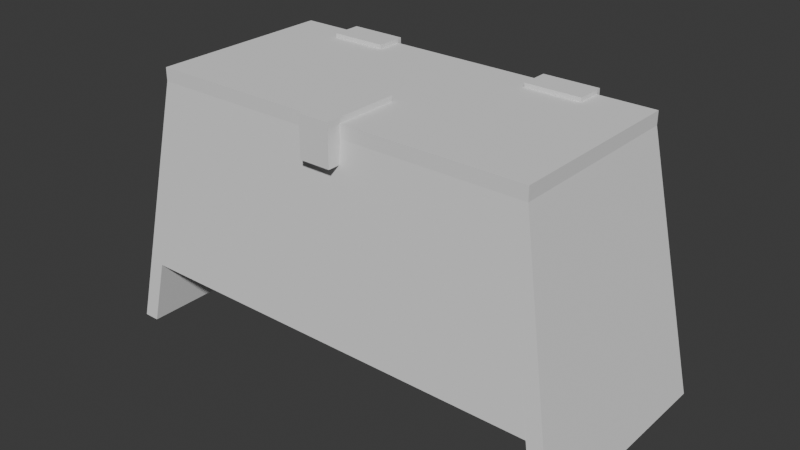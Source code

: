 # Source: SM_Cofre.blend  (saved by Blender 4.5.91; exported with 4.5.12 LTS)
import bpy
from mathutils import Matrix  # noqa: F401  (used for matrix-valued properties, if any)

bpy.ops.wm.read_factory_settings(use_empty=True)
scene = bpy.context.scene
scene.name = 'Scene'

# ---- collections
col_cofre = bpy.data.collections.new('Cofre'); scene.collection.children.link(col_cofre)
col_blockout = bpy.data.collections.new('Blockout'); col_cofre.children.link(col_blockout)
col_high_poly = bpy.data.collections.new('High Poly'); col_cofre.children.link(col_high_poly)

# ---- node groups
ng_smooth_by_angle = bpy.data.node_groups.new('Smooth by Angle', 'GeometryNodeTree')
_s = ng_smooth_by_angle.interface.new_socket(name='Mesh', in_out='OUTPUT', socket_type='NodeSocketGeometry')
_s = ng_smooth_by_angle.interface.new_socket(name='Mesh', in_out='INPUT', socket_type='NodeSocketGeometry')
_s = ng_smooth_by_angle.interface.new_socket(name='Angle', in_out='INPUT', socket_type='NodeSocketFloat')
_s.subtype = 'ANGLE'
_s.default_value = 0.5236
_s.min_value = 0.0
_s.max_value = 3.142
_s.description = 'Maximum face angle for smooth edges'
_s = ng_smooth_by_angle.interface.new_socket(name='Ignore Sharpness', in_out='INPUT', socket_type='NodeSocketBool')
_s.force_non_field = True
ng_smooth_by_angle.description = 'Set the sharpness of mesh edges based on the angle between the neighboring faces'
ng_smooth_by_angle.is_modifier = True
_N = ng_smooth_by_angle.nodes; _L = ng_smooth_by_angle.links
n0 = _N.new('GeometryNodeSetShadeSmooth'); n0.name = 'Set Shade Smooth'; n0.location = (120, -80)
n0.domain = 'EDGE'
n1 = _N.new('GeometryNodeSetShadeSmooth'); n1.name = 'Set Shade Smooth.001'; n1.location = (300, -80)
n2 = _N.new('NodeGroupOutput'); n2.name = 'Group Output'; n2.location = (480, -80)
n3 = _N.new('GeometryNodeInputMeshEdgeAngle'); n3.name = 'Edge Angle'; n3.location = (-440, -240)
n4 = _N.new('NodeGroupInput'); n4.name = 'Group Input'; n4.location = (-80, -80)
n5 = _N.new('GeometryNodeInputEdgeSmooth'); n5.name = 'Is Edge Smooth'; n5.location = (-260, -120)
n6 = _N.new('GeometryNodeInputShadeSmooth'); n6.name = 'Is Shade Smooth'; n6.location = (-440, -397)
n7 = _N.new('FunctionNodeCompare'); n7.name = 'Compare'; n7.location = (-260, -260)
n7.operation = 'LESS_EQUAL'
n7.inputs[6].default_value = (0.0, 0.0, 0.0, 0.0)
n7.inputs[7].default_value = (0.0, 0.0, 0.0, 0.0)
n8 = _N.new('FunctionNodeBooleanMath'); n8.name = 'Boolean Math.001'; n8.location = (-80, -260)
n9 = _N.new('NodeGroupInput'); n9.name = 'Group Input.001'; n9.location = (-440, -329)
n10 = _N.new('NodeGroupInput'); n10.name = 'Group Input.002'; n10.location = (-259, -189)
n11 = _N.new('FunctionNodeBooleanMath'); n11.name = 'Boolean Math'; n11.location = (-80, -149)
n11.operation = 'OR'
n12 = _N.new('FunctionNodeBooleanMath'); n12.name = 'Boolean Math.002'; n12.location = (-260, -380)
n12.operation = 'OR'
n13 = _N.new('NodeGroupInput'); n13.name = 'Group Input.003'; n13.location = (-440, -460)
_L.new(n3.outputs[0], n7.inputs[0])
_L.new(n1.outputs[0], n2.inputs[0])
_L.new(n9.outputs[1], n7.inputs[1])
_L.new(n7.outputs[0], n8.inputs[0])
_L.new(n4.outputs[0], n0.inputs[0])
_L.new(n0.outputs[0], n1.inputs[0])
_L.new(n8.outputs[0], n0.inputs[2])
_L.new(n10.outputs[2], n11.inputs[1])
_L.new(n5.outputs[0], n11.inputs[0])
_L.new(n11.outputs[0], n0.inputs[1])
_L.new(n13.outputs[2], n12.inputs[1])
_L.new(n6.outputs[0], n12.inputs[0])
_L.new(n12.outputs[0], n8.inputs[1])
n2.is_active_output = True

# ---- world
world_world = bpy.data.worlds.new('World'); scene.world = world_world
world_world.use_nodes = True; world_world.node_tree.nodes.clear()
_N = world_world.node_tree.nodes; _L = world_world.node_tree.links
n0 = _N.new('ShaderNodeOutputWorld'); n0.name = 'World Output'; n0.location = (200, 100)
n1 = _N.new('ShaderNodeBackground'); n1.name = 'Background'; n1.location = (-200, 100)
n1.inputs[0].default_value = (0.05088, 0.05088, 0.05088, 1.0)
_L.new(n1.outputs[0], n0.inputs[0])
n0.is_active_output = True
world_world.color = (0.05088, 0.05088, 0.05088)
world_world.sun_shadow_jitter_overblur = 0.0

# ---- meshes
me_cube_003 = bpy.data.meshes.new('Cube.003')
me_cube_003.from_pydata([(0.443, -0.2227, -0.197), (0.3707, -0.1935, 0.197), (0.443, 0.2227, -0.197), (0.3707, 0.1935, 0.197), (-0.443, -0.2227, -0.197), (-0.3707, -0.1935, 0.197), (-0.443, 0.2227, -0.197), (-0.3707, 0.1935, 0.197)], [], [(3, 2, 6, 7), (0, 4, 6, 2), (1, 5, 4, 0), (6, 4, 5, 7), (3, 1, 0, 2)])
_uv = me_cube_003.uv_layers.new(name='UVMap')
_uv.uv.foreach_set('vector', [0.625, 0.4898, 0.375, 0.4913, 0.375, 0.4913, 0.625, 0.4898, 0.3663, 0.5, 0.3663, 0.5, 0.3663, 0.5, 0.3663, 0.5, 0.625, 0.4898, 0.625, 0.4898, 0.375, 0.4913, 0.375, 0.4913, 0.3663, 0.5, 0.3663, 0.5, 0.625, 0.4898, 0.625, 0.4898, 0.625, 0.4898, 0.625, 0.4898, 0.375, 0.4913, 0.3663, 0.5])
_ca = me_cube_003.color_attributes.new('Attribute', 'BYTE_COLOR', 'CORNER')
_ca.data.foreach_set('color', [1.0, 1.0, 1.0, 1.0, 1.0, 1.0, 1.0, 1.0, 1.0, 1.0, 1.0, 1.0, 1.0, 1.0, 1.0, 1.0, 1.0, 1.0, 1.0, 1.0, 1.0, 1.0, 1.0, 1.0, 1.0, 1.0, 1.0, 1.0, 1.0, 1.0, 1.0, 1.0, 1.0, 1.0, 1.0, 1.0, 1.0, 1.0, 1.0, 1.0, 1.0, 1.0, 1.0, 1.0, 1.0, 1.0, 1.0, 1.0, 1.0, 1.0, 1.0, 1.0, 1.0, 1.0, 1.0, 1.0, 1.0, 1.0, 1.0, 1.0, 1.0, 1.0, 1.0, 1.0, 1.0, 1.0, 1.0, 1.0, 1.0, 1.0, 1.0, 1.0, 1.0, 1.0, 1.0, 1.0, 1.0, 1.0, 1.0, 1.0])
me_cube_003.update()
me_cube_003.normals_split_custom_set([tuple(v) for v in zip(*[iter([0.0, 0.9973, 0.07368, 0.0, 0.9973, 0.07368, 0.0, 0.9973, 0.07368, 0.0, 0.9973, 0.07368, 0.0, 0.0, -1.0, 0.0, 0.0, -1.0, 0.0, 0.0, -1.0, 0.0, 0.0, -1.0, 0.0, -0.9973, 0.07368, 0.0, -0.9973, 0.07368, 0.0, -0.9973, 0.07368, 0.0, -0.9973, 0.07368, -0.9836, 0.0, 0.1806, -0.9836, 0.0, 0.1806, -0.9836, 0.0, 0.1806, -0.9836, 0.0, 0.1806, 0.9836, 0.0, 0.1806, 0.9836, 0.0, 0.1806, 0.9836, 0.0, 0.1806, 0.9836, 0.0, 0.1806])] * 3)])
me_cube = bpy.data.meshes.new('Cube')
me_cube.from_pydata([(-0.03254, -0.08066, -0.04202), (-0.03254, -0.08066, 0.04202), (-0.03254, 0.08066, -0.04202), (-0.03254, 0.08066, 0.04202), (0.03254, -0.08066, -0.04202), (0.03254, -0.08066, 0.04202), (0.03254, 0.08066, -0.04202), (0.03254, 0.08066, 0.04202)], [], [(0, 1, 3, 2), (2, 3, 7, 6), (6, 7, 5, 4), (4, 5, 1, 0), (2, 6, 4, 0), (7, 3, 1, 5)])
_uv = me_cube.uv_layers.new(name='UVMap')
_uv.uv.foreach_set('vector', [0.375, 0.0, 0.625, 0.0, 0.625, 0.25, 0.375, 0.25, 0.375, 0.25, 0.625, 0.25, 0.625, 0.5, 0.375, 0.5, 0.375, 0.5, 0.625, 0.5, 0.625, 0.75, 0.375, 0.75, 0.375, 0.75, 0.625, 0.75, 0.625, 1.0, 0.375, 1.0, 0.125, 0.5, 0.375, 0.5, 0.375, 0.75, 0.125, 0.75, 0.625, 0.5, 0.875, 0.5, 0.875, 0.75, 0.625, 0.75])
me_cube.update()
me_cube.normals_split_custom_set([tuple(v) for v in zip(*[iter([-1.0, 0.0, 0.0, -1.0, 0.0, 0.0, -1.0, 0.0, 0.0, -1.0, 0.0, 0.0, 0.0, 1.0, 0.0, 0.0, 1.0, 0.0, 0.0, 1.0, 0.0, 0.0, 1.0, 0.0, 1.0, 0.0, 0.0, 1.0, 0.0, 0.0, 1.0, 0.0, 0.0, 1.0, 0.0, 0.0, 0.0, -1.0, 0.0, 0.0, -1.0, 0.0, 0.0, -1.0, 0.0, 0.0, -1.0, 0.0, 0.0, 0.0, -1.0, 0.0, 0.0, -1.0, 0.0, 0.0, -1.0, 0.0, 0.0, -1.0, 0.0, 0.0, 1.0, 0.0, 0.0, 1.0, 0.0, 0.0, 1.0, 0.0, 0.0, 1.0])] * 3)])
me_cube_002 = bpy.data.meshes.new('Cube.002')
me_cube_002.from_pydata([(0.05917, -0.1935, 0.2404), (-0.071, -0.2326, -0.2884), (0.0261, -0.1935, 0.2404), (-0.03793, -0.2326, -0.2884), (0.05917, 0.1935, 0.2404), (-0.071, 0.2326, -0.2884), (0.0261, 0.1935, 0.2404), (-0.03793, 0.2326, -0.2884)], [], [(3, 1, 5, 7), (0, 3, 7, 4), (1, 2, 6, 5), (0, 2, 1, 3), (0, 4, 6, 2), (5, 6, 4, 7)])
me_cube_002.polygons.foreach_set('use_smooth', [True] * 6)
_uv = me_cube_002.uv_layers.new(name='UVMap')
_uv.uv.foreach_set('vector', [0.375, 0.4913, 0.375, 0.5, 0.375, 0.5, 0.375, 0.4913, 0.3663, 0.5, 0.375, 0.4913, 0.375, 0.4913, 0.3663, 0.5, 0.375, 0.5, 0.625, 0.5, 0.625, 0.5, 0.375, 0.5, 0.625, 0.4898, 0.625, 0.5, 0.375, 0.5, 0.375, 0.4913, 0.3663, 0.5, 0.3663, 0.5, 0.625, 0.5, 0.625, 0.5, 0.375, 0.5, 0.625, 0.5, 0.625, 0.4898, 0.375, 0.4913])
_ca = me_cube_002.color_attributes.new('Attribute', 'BYTE_COLOR', 'CORNER')
_ca.data.foreach_set('color', [1.0, 1.0, 1.0, 1.0, 1.0, 1.0, 1.0, 1.0, 1.0, 1.0, 1.0, 1.0, 1.0, 1.0, 1.0, 1.0, 1.0, 1.0, 1.0, 1.0, 1.0, 1.0, 1.0, 1.0, 1.0, 1.0, 1.0, 1.0, 1.0, 1.0, 1.0, 1.0, 1.0, 1.0, 1.0, 1.0, 1.0, 1.0, 1.0, 1.0, 1.0, 1.0, 1.0, 1.0, 1.0, 1.0, 1.0, 1.0, 1.0, 1.0, 1.0, 1.0, 1.0, 1.0, 1.0, 1.0, 1.0, 1.0, 1.0, 1.0, 1.0, 1.0, 1.0, 1.0, 1.0, 1.0, 1.0, 1.0, 1.0, 1.0, 1.0, 1.0, 1.0, 1.0, 1.0, 1.0, 1.0, 1.0, 1.0, 1.0, 1.0, 1.0, 1.0, 1.0, 1.0, 1.0, 1.0, 1.0, 1.0, 1.0, 1.0, 1.0, 1.0, 1.0, 1.0, 1.0])
me_cube_002.update()
me_cube_002.normals_split_custom_set([tuple(v) for v in zip(*[iter([0.516, -0.6118, -0.5996, -0.6268, -0.5895, -0.5095, -0.6268, 0.5895, -0.5095, 0.516, 0.6118, -0.5996, 0.6375, -0.5467, 0.5429, 0.516, -0.6118, -0.5996, 0.516, 0.6118, -0.5996, 0.6375, 0.5467, 0.5429, -0.6268, -0.5895, -0.5095, -0.5203, -0.5624, 0.6427, -0.5203, 0.5624, 0.6427, -0.6268, 0.5895, -0.5095, 0.6375, -0.5467, 0.5429, -0.5203, -0.5624, 0.6427, -0.6268, -0.5895, -0.5095, 0.516, -0.6118, -0.5996, 0.6375, -0.5467, 0.5429, 0.6375, 0.5467, 0.5429, -0.5203, 0.5624, 0.6427, -0.5203, -0.5624, 0.6427, -0.6268, 0.5895, -0.5095, -0.5203, 0.5624, 0.6427, 0.6375, 0.5467, 0.5429, 0.516, 0.6118, -0.5996])] * 3)])
me_cube_001 = bpy.data.meshes.new('Cube.001')
me_cube_001.from_pydata([(0.4037, -0.1935, -0.01359), (0.4037, 0.1935, -0.01359), (-0.4037, -0.1935, -0.01359), (-0.4037, 0.1935, -0.01359), (0.4037, -0.1935, 0.01359), (0.4037, 0.1935, 0.01359), (-0.4037, -0.1935, 0.01359), (-0.4037, 0.1935, 0.01359)], [], [(3, 2, 6, 7), (2, 0, 4, 6), (1, 5, 4, 0), (4, 5, 7, 6), (3, 7, 5, 1), (3, 1, 0, 2)])
me_cube_001.polygons.foreach_set('use_smooth', [True] * 6)
_uv = me_cube_001.uv_layers.new(name='UVMap')
_uv.uv.foreach_set('vector', [0.625, 0.5, 0.625, 0.5, 0.625, 0.5, 0.625, 0.5, 0.625, 0.5, 0.625, 0.5, 0.625, 0.5, 0.625, 0.5, 0.625, 0.5, 0.625, 0.5, 0.625, 0.5, 0.625, 0.5, 0.625, 0.5, 0.625, 0.5, 0.625, 0.5, 0.625, 0.5, 0.625, 0.5, 0.625, 0.5, 0.625, 0.5, 0.625, 0.5, 0.625, 0.5, 0.625, 0.5, 0.625, 0.5, 0.625, 0.5])
me_cube_001.update()
me_cube_001.normals_split_custom_set([tuple(v) for v in zip(*[iter([-0.5774, 0.5774, -0.5774, -0.5774, -0.5774, -0.5774, -0.5774, -0.5774, 0.5774, -0.5774, 0.5774, 0.5774, -0.5774, -0.5774, -0.5774, 0.5774, -0.5774, -0.5774, 0.5774, -0.5774, 0.5774, -0.5774, -0.5774, 0.5774, 0.5774, 0.5774, -0.5774, 0.5774, 0.5774, 0.5774, 0.5774, -0.5774, 0.5774, 0.5774, -0.5774, -0.5774, 0.5774, -0.5774, 0.5774, 0.5774, 0.5774, 0.5774, -0.5774, 0.5774, 0.5774, -0.5774, -0.5774, 0.5774, -0.5774, 0.5774, -0.5774, -0.5774, 0.5774, 0.5774, 0.5774, 0.5774, 0.5774, 0.5774, 0.5774, -0.5774, -0.5774, 0.5774, -0.5774, 0.5774, 0.5774, -0.5774, 0.5774, -0.5774, -0.5774, -0.5774, -0.5774, -0.5774])] * 3)])
me_cube_004 = bpy.data.meshes.new('Cube.004')
me_cube_004.from_pydata([(0.1671, 0.03056, -0.01348), (0.1671, 0.03056, 0.01348), (0.1671, -0.03056, -0.01348), (0.1671, -0.03056, 0.01348), (0.284, 0.03056, -0.01348), (0.284, 0.03056, 0.01348), (0.284, -0.03056, -0.01348), (0.284, -0.03056, 0.01348), (-0.1671, 0.03056, -0.01348), (-0.1671, 0.03056, 0.01348), (-0.1671, -0.03056, -0.01348), (-0.1671, -0.03056, 0.01348), (-0.284, 0.03056, -0.01348), (-0.284, 0.03056, 0.01348), (-0.284, -0.03056, -0.01348), (-0.284, -0.03056, 0.01348)], [], [(0, 2, 3, 1), (2, 6, 7, 3), (6, 4, 5, 7), (4, 0, 1, 5), (2, 0, 4, 6), (7, 5, 1, 3), (8, 9, 11, 10), (10, 11, 15, 14), (14, 15, 13, 12), (12, 13, 9, 8), (10, 14, 12, 8), (15, 11, 9, 13)])
_uv = me_cube_004.uv_layers.new(name='UVMap')
_uv.uv.foreach_set('vector', [0.375, 0.0, 0.375, 0.25, 0.625, 0.25, 0.625, 0.0, 0.375, 0.25, 0.375, 0.5, 0.625, 0.5, 0.625, 0.25, 0.375, 0.5, 0.375, 0.75, 0.625, 0.75, 0.625, 0.5, 0.375, 0.75, 0.375, 1.0, 0.625, 1.0, 0.625, 0.75, 0.125, 0.5, 0.125, 0.75, 0.375, 0.75, 0.375, 0.5, 0.625, 0.5, 0.625, 0.75, 0.875, 0.75, 0.875, 0.5, 0.375, 0.0, 0.625, 0.0, 0.625, 0.25, 0.375, 0.25, 0.375, 0.25, 0.625, 0.25, 0.625, 0.5, 0.375, 0.5, 0.375, 0.5, 0.625, 0.5, 0.625, 0.75, 0.375, 0.75, 0.375, 0.75, 0.625, 0.75, 0.625, 1.0, 0.375, 1.0, 0.125, 0.5, 0.375, 0.5, 0.375, 0.75, 0.125, 0.75, 0.625, 0.5, 0.875, 0.5, 0.875, 0.75, 0.625, 0.75])
me_cube_004.update()
me_cube_004.normals_split_custom_set([tuple(v) for v in zip(*[iter([-1.0, 0.0, 0.0, -1.0, 0.0, 0.0, -1.0, 0.0, 0.0, -1.0, 0.0, 0.0, 0.0, -1.0, 0.0, 0.0, -1.0, 0.0, 0.0, -1.0, 0.0, 0.0, -1.0, 0.0, 1.0, 0.0, 0.0, 1.0, 0.0, 0.0, 1.0, 0.0, 0.0, 1.0, 0.0, 0.0, 0.0, 1.0, 0.0, 0.0, 1.0, 0.0, 0.0, 1.0, 0.0, 0.0, 1.0, 0.0, 0.0, 0.0, -1.0, 0.0, 0.0, -1.0, 0.0, 0.0, -1.0, 0.0, 0.0, -1.0, 0.0, 0.0, 1.0, 0.0, 0.0, 1.0, 0.0, 0.0, 1.0, 0.0, 0.0, 1.0, 1.0, 0.0, 0.0, 1.0, 0.0, 0.0, 1.0, 0.0, 0.0, 1.0, 0.0, 0.0, 0.0, -1.0, 0.0, 0.0, -1.0, 0.0, 0.0, -1.0, 0.0, 0.0, -1.0, 0.0, -1.0, 0.0, 0.0, -1.0, 0.0, 0.0, -1.0, 0.0, 0.0, -1.0, 0.0, 0.0, 0.0, 1.0, 0.0, 0.0, 1.0, 0.0, 0.0, 1.0, 0.0, 0.0, 1.0, 0.0, 0.0, 0.0, -1.0, 0.0, 0.0, -1.0, 0.0, 0.0, -1.0, 0.0, 0.0, -1.0, 0.0, 0.0, 1.0, 0.0, 0.0, 1.0, 0.0, 0.0, 1.0, 0.0, 0.0, 1.0])] * 3)])
me_cube_007 = bpy.data.meshes.new('Cube.007')
me_cube_007.from_pydata([(-0.09779, -0.2326, -0.05157), (-0.06675, -0.2201, 0.1174), (-0.09779, -0.2326, -0.05157), (-0.06675, -0.2201, 0.1174)], [(1, 0), (3, 2)], [])
_uv = me_cube_007.uv_layers.new(name='UVMap')
_uv.uv.foreach_set('vector', [])
_ca = me_cube_007.color_attributes.new('Attribute', 'BYTE_COLOR', 'CORNER')
_ca.data.foreach_set('color', [])
me_cube_007.update()

# ---- objects
ob_caja = bpy.data.objects.new('Caja', me_cube_003)
ob_cerradura = bpy.data.objects.new('Cerradura', me_cube)
ob_patas = bpy.data.objects.new('Patas', me_cube_002)
ob_tapa = bpy.data.objects.new('Tapa', me_cube_001)
ob_visagra = bpy.data.objects.new('Visagra', me_cube_004)
ob_cuerda = bpy.data.objects.new('Cuerda', me_cube_007)

# ---- transforms, parenting, visibility, modifiers, constraints
ob_caja.location = (-2.235e-08, 3.725e-09, 0.3318)
ob_caja.rotation_euler = (-1.629e-07, 0.0, 0.0)
ob_caja.color = (0.8, 0.8, 0.8, 1.0)
_m = ob_caja.modifiers.new('Solidify', 'SOLIDIFY')
_m.thickness = 0.02
_m.use_even_offset = True
_m = ob_caja.modifiers.new('Bevel — ND EB', 'BEVEL')
_m.width = 0.005
_m.width_pct = 0.005
_m.segments = 5
_m.limit_method = 'WEIGHT'
_m.offset_type = 'WIDTH'
_m.loop_slide = False
_m.face_strength_mode = 'FSTR_AFFECTED'
_m.miter_outer = 'MITER_ARC'
_m = ob_caja.modifiers.new('Weld — ND EB', 'WELD')
_m.merge_threshold = 1e-05
_m = ob_caja.modifiers.new('Smooth — ND SBA', 'NODES')
_m.node_group = ng_smooth_by_angle
_gi = [s.identifier for s in ng_smooth_by_angle.interface.items_tree if s.item_type == 'SOCKET' and s.in_out == 'INPUT']
_m[_gi[2]] = True  # Ignore Sharpness
_m.use_pin_to_last = True
_m.show_group_selector = False
ob_cerradura.location = (-9.313e-10, -0.1413, 0.5249)
ob_cerradura.rotation_euler = (-1.629e-07, 0.0, 0.0)
ob_cerradura.color = (0.8, 0.8, 0.8, 1.0)
ob_patas.location = (-0.4298, -7.062e-09, 0.2884)
ob_patas.rotation_euler = (-1.629e-07, 0.0, 0.0)
ob_patas.color = (0.8, 0.8, 0.8, 1.0)
_m = ob_patas.modifiers.new('Mirror', 'MIRROR')
_m.mirror_object = ob_caja
_m = ob_patas.modifiers.new('Bevel — ND EB', 'BEVEL')
_m.width = 0.005
_m.width_pct = 0.005
_m.segments = 5
_m.limit_method = 'WEIGHT'
_m.offset_type = 'WIDTH'
_m.loop_slide = False
_m.face_strength_mode = 'FSTR_AFFECTED'
_m.miter_outer = 'MITER_ARC'
_m = ob_patas.modifiers.new('Weld — ND EB', 'WELD')
_m.merge_threshold = 1e-05
_m = ob_patas.modifiers.new('Smooth by Angle', 'NODES')
_m.node_group = ng_smooth_by_angle
_m.use_pin_to_last = True
_m.show_group_selector = False
ob_tapa.location = (0.0, 3.431e-08, 0.5424)
ob_tapa.rotation_euler = (-1.629e-07, 0.0, 0.0)
ob_tapa.color = (0.8, 0.8, 0.8, 1.0)
_m = ob_tapa.modifiers.new('Bevel — ND EB', 'BEVEL')
_m.width = 0.005
_m.width_pct = 0.005
_m.segments = 5
_m.limit_method = 'WEIGHT'
_m.offset_type = 'WIDTH'
_m.loop_slide = False
_m.face_strength_mode = 'FSTR_AFFECTED'
_m.miter_outer = 'MITER_ARC'
_m = ob_tapa.modifiers.new('Weld — ND EB', 'WELD')
_m.merge_threshold = 1e-05
_m = ob_tapa.modifiers.new('Smooth by Angle', 'NODES')
_m.node_group = ng_smooth_by_angle
_m.use_pin_to_last = True
_m.show_group_selector = False
ob_visagra.location = (-1.49e-08, 0.1725, 0.5511)
ob_visagra.rotation_euler = (-1.629e-07, 0.0, 0.0)
ob_visagra.color = (0.8, 0.8, 0.8, 1.0)
ob_cuerda.location = (-0.4298, -7.062e-09, 0.3302)
ob_cuerda.rotation_euler = (-1.629e-07, 0.0, 0.0)
ob_cuerda.color = (0.8, 0.8, 0.8, 1.0)
_m = ob_cuerda.modifiers.new('Mirror', 'MIRROR')
_m.mirror_object = ob_caja

# ---- collection membership
col_high_poly.objects.link(ob_caja)
col_high_poly.objects.link(ob_cerradura)
col_high_poly.objects.link(ob_patas)
col_high_poly.objects.link(ob_tapa)
col_high_poly.objects.link(ob_visagra)
col_high_poly.objects.link(ob_cuerda)
def _layer_coll(name, lc=None):
    lc = lc or bpy.context.view_layer.layer_collection
    for c in lc.children:
        if c.name == name: return c
        r = _layer_coll(name, c)
        if r: return r
_layer_coll('Blockout').exclude = True

# ---- scene / render settings (as saved in the file)
scene.frame_start = 1; scene.frame_end = 250; scene.frame_set(1)
scene.render.engine = 'BLENDER_EEVEE_NEXT'
scene.render.fps = 25
bpy.context.view_layer.update()

# ---- added for rendering (the .blend has no active camera and no usable light): camera, sun
cam_auto = bpy.data.cameras.new('AutoCamera')
cam_auto.lens = 50.0
cam_auto.sensor_width = 36.0
cam_auto.clip_end = 1000.0
ob_auto_camera = bpy.data.objects.new('AutoCamera', cam_auto)
scene.collection.objects.link(ob_auto_camera)
ob_auto_camera.location = (1.1889, -1.42682, 1.2346)
ob_auto_camera.rotation_euler = (1.09748, -7.21219e-08, 0.694738)
scene.camera = ob_auto_camera
light_auto_sun = bpy.data.lights.new('AutoSun', 'SUN')
light_auto_sun.energy = 3.0
light_auto_sun.angle = 0.0523599
ob_auto_sun = bpy.data.objects.new('AutoSun', light_auto_sun)
scene.collection.objects.link(ob_auto_sun)
ob_auto_sun.rotation_euler = (0.872665, 0.174533, 0.523599)
bpy.context.view_layer.update()
